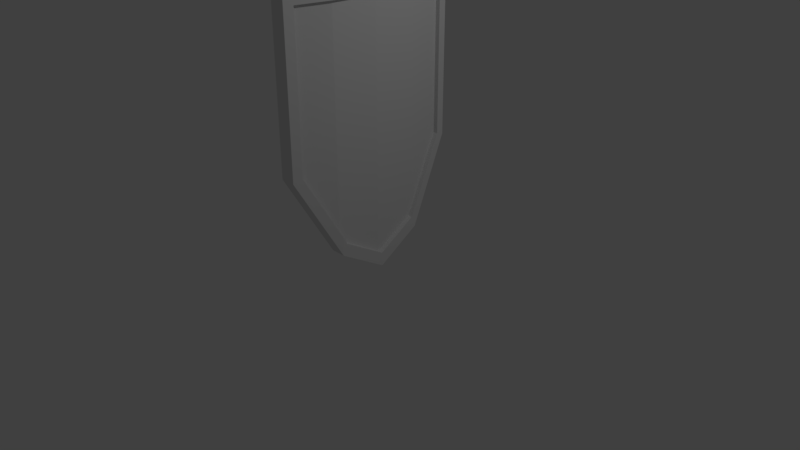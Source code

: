 # Source: shield.blend  (saved by Blender 2.79.0; exported with 4.5.12 LTS)
import bpy
from mathutils import Matrix  # noqa: F401  (used for matrix-valued properties, if any)

bpy.ops.wm.read_factory_settings(use_empty=True)
scene = bpy.context.scene
scene.name = 'Scene'

# ---- collections
col_collection_1 = bpy.data.collections.new('Collection 1'); scene.collection.children.link(col_collection_1)

# ---- materials (node trees are filled in below, after node groups)
mat_material_002 = bpy.data.materials.new('Material.002')
mat_material_002.alpha_threshold = 0.0
mat_material_002.use_transparent_shadow = False
mat_material_002.roughness = 0.5
mat_material_002.line_color = (0.0, 0.0, 0.0, 1.0)

# ---- material node trees

# ---- world
world_world = bpy.data.worlds.new('World'); scene.world = world_world
world_world.color = (0.05088, 0.05088, 0.05088)
world_world.use_sun_shadow = False
world_world.sun_shadow_jitter_overblur = 0.0
world_world.cycles.sampling_method = 'MANUAL'

# ---- cameras
cam_camera = bpy.data.cameras.new('Camera')
cam_camera.clip_end = 100.0
cam_camera.lens = 35.0
cam_camera.sensor_width = 32.0
cam_camera.sensor_height = 18.0
cam_camera.ortho_scale = 7.314
cam_camera.dof.focus_distance = 0.0
cam_camera.dof.aperture_fstop = 128.0

# ---- lights
light_lamp = bpy.data.lights.new('Lamp', 'POINT')
light_lamp.transmission_factor = 0.0
light_lamp.cutoff_distance = 30.0
light_lamp.energy = 100.0
light_lamp.shadow_buffer_clip_start = 1.001
light_lamp.shadow_soft_size = 0.1
light_lamp.shadow_maximum_resolution = 0.006
light_lamp.use_absolute_resolution = True

# ---- meshes
me_cube_002 = bpy.data.meshes.new('Cube.002')
me_cube_002.from_pydata([(0.1, -1.2, 1.365), (-0.1, -1.2, 1.365), (0.1, -1.2, 3.533), (-0.1, -1.2, 3.533), (0.25, 0.0, -0.06721), (0.22, -0.6, 0.2803), (0.02, -0.6, 0.2803), (0.05, 0.0, -0.06721), (0.25, 0.0, 3.533), (0.22, -0.6, 3.533), (0.02, -0.6, 3.533), (0.05, 0.0, 3.533), (0.22, -0.6, 3.353), (0.22, -0.6, 0.5341), (0.25, 0.0, 3.353), (0.25, 0.0, 0.1128), (0.124, -1.08, 1.402), (0.124, -1.08, 3.353), (0.223, -0.54, 0.4256), (0.223, -0.54, 3.353), (0.1584, -0.6, 3.353), (0.1584, -0.6, 0.5341), (0.1884, 0.0, 3.353), (0.1884, 0.0, 0.1128), (0.06243, -1.08, 1.402), (0.06243, -1.08, 3.353), (0.1614, -0.54, 0.4256), (0.1614, -0.54, 3.353), (-0.2731, 0.6609, 1.865), (0.0868, 0.6609, 1.865), (-0.2731, 0.6609, 2.465), (0.0868, 0.6609, 2.465), (-0.2131, 0.6609, 1.925), (-0.2131, 0.6609, 2.405), (0.0268, 0.6609, 2.405), (0.0268, 0.6609, 1.925), (0.02692, 0.6609, 2.405), (0.02692, 0.6609, 1.925), (-0.2731, 0.6009, 1.865), (-0.2731, 0.5409, 1.865), (0.0868, 0.6009, 1.865), (0.0868, 0.5409, 1.865), (-0.2731, 0.6009, 2.465), (-0.2731, 0.5409, 2.465), (0.0868, 0.6009, 2.465), (0.0868, 0.5409, 2.465), (-0.2131, 0.5409, 1.925), (-0.2131, 0.5409, 2.405), (0.0268, 0.5409, 2.405), (0.0268, 0.5409, 1.925), (0.02692, 0.5409, 2.405), (0.02692, 0.5409, 1.925)], [], [(5, 0, 1, 6), (9, 10, 3, 2), (5, 13, 16, 17, 12, 9, 2, 0), (0, 2, 3, 1), (1, 3, 10, 6), (6, 10, 11, 7), (4, 15, 18, 13, 5), (8, 11, 10, 9), (4, 5, 6, 7), (19, 12, 20, 27), (18, 15, 23, 26), (12, 19, 14, 8, 9), (20, 25, 24, 21), (21, 26, 23, 22, 27, 20), (12, 17, 25, 20), (16, 13, 21, 24), (14, 19, 27, 22), (13, 18, 26, 21), (17, 16, 24, 25), (38, 28, 29, 40), (44, 31, 30, 42), (42, 30, 28, 38), (31, 34, 36, 33, 32, 37, 35, 29, 28, 30), (38, 40, 41, 39), (44, 42, 43, 45), (42, 38, 39, 43), (45, 43, 39, 41, 49, 51, 46, 47, 50, 48), (32, 46, 51, 37), (37, 51, 49, 41, 40, 29, 35), (33, 47, 46, 32), (36, 50, 47, 33), (36, 34, 31, 44, 45, 48, 50)])
me_cube_002.materials.append(mat_material_002)
me_cube_002.use_remesh_preserve_volume = False
me_cube_002.use_remesh_preserve_attributes = False
me_cube_002.use_mirror_vertex_groups = False
me_cube_002.update()

# ---- objects
ob_lamp = bpy.data.objects.new('Lamp', light_lamp)
ob_camera = bpy.data.objects.new('Camera', cam_camera)
ob_cube_001 = bpy.data.objects.new('Cube.001', me_cube_002)

# ---- transforms, parenting, visibility, modifiers, constraints
ob_lamp.location = (4.076, 1.005, 5.904)
ob_lamp.rotation_euler = (0.6503, 0.05522, 1.866)
ob_lamp.lock_rotations_4d = False
ob_lamp.empty_display_type = 'ARROWS'
ob_lamp.color = (0.0, 0.0, 0.0, 0.0)
ob_lamp.lineart.crease_threshold = 0.0
ob_camera.location = (7.481, -6.508, 5.344)
ob_camera.rotation_euler = (1.109, 0.0, 0.8149)
ob_camera.lock_rotations_4d = False
ob_camera.empty_display_type = 'ARROWS'
ob_camera.color = (0.0, 0.0, 0.0, 0.0)
ob_camera.display_type = 'WIRE'
ob_camera.lineart.crease_threshold = 0.0
ob_cube_001.location = (0.0, 0.0, 0.0)
ob_cube_001.lock_rotations_4d = False
ob_cube_001.empty_display_type = 'ARROWS'
ob_cube_001.lineart.crease_threshold = 0.0
_m = ob_cube_001.modifiers.new('Mirror', 'MIRROR')
_m.use_axis = (False, True, False)
_m.use_clip = True

# ---- collection membership
col_collection_1.objects.link(ob_lamp)
col_collection_1.objects.link(ob_camera)
col_collection_1.objects.link(ob_cube_001)

# ---- scene / render settings (as saved in the file)
scene.camera = ob_camera
scene.frame_start = 1; scene.frame_end = 250; scene.frame_set(1)
scene.render.engine = 'BLENDER_EEVEE_NEXT'
scene.render.resolution_percentage = 50
scene.render.dither_intensity = 0.0
scene.cycles.use_denoising = False
scene.cycles.samples = 128
scene.cycles.sampling_pattern = 'TABULATED_SOBOL'
scene.cycles.use_adaptive_sampling = False
scene.cycles.use_light_tree = False
scene.cycles.blur_glossy = 0.0
scene.cycles.sample_clamp_indirect = 0.0
scene.view_settings.view_transform = 'Standard'
bpy.context.view_layer.update()
